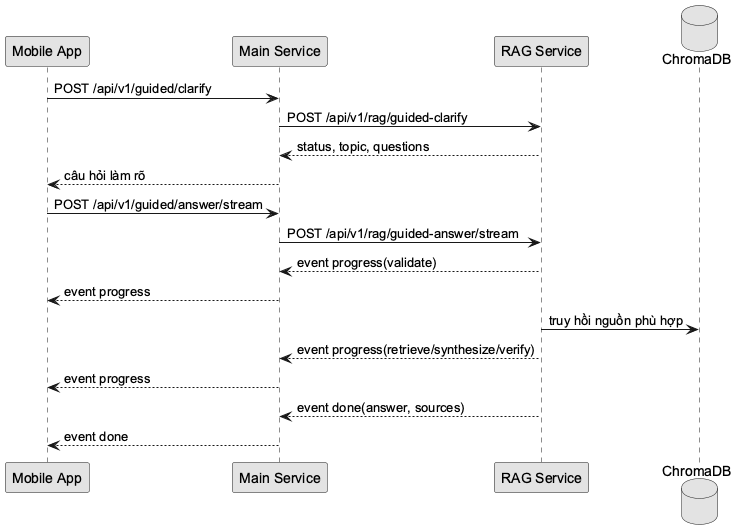

The diagram above was rendered by PlantUML. Its source (embedded in the PNG):
@startuml
skinparam monochrome true
skinparam shadowing false
skinparam defaultFontName "Arial"
participant "Mobile App" as Mobile
participant "Main Service" as Main
participant "RAG Service" as RAG
database "ChromaDB" as Chroma
Mobile -> Main : POST /api/v1/guided/clarify
Main -> RAG : POST /api/v1/rag/guided-clarify
RAG --> Main : status, topic, questions
Main --> Mobile : câu hỏi làm rõ
Mobile -> Main : POST /api/v1/guided/answer/stream
Main -> RAG : POST /api/v1/rag/guided-answer/stream
RAG --> Main : event progress(validate)
Main --> Mobile : event progress
RAG -> Chroma : truy hồi nguồn phù hợp
RAG --> Main : event progress(retrieve/synthesize/verify)
Main --> Mobile : event progress
RAG --> Main : event done(answer, sources)
Main --> Mobile : event done
@enduml